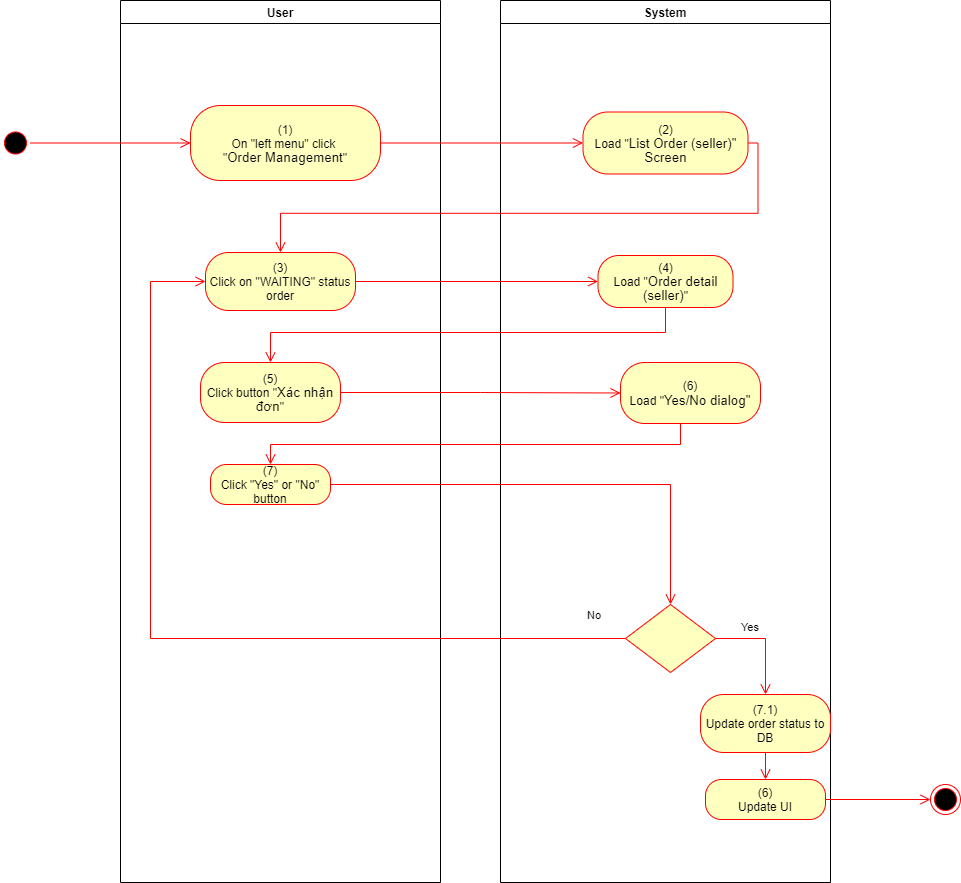

The diagram above was exported from draw.io. Its source (the exported page's mxGraphModel, read from the mxfile embedded in the PNG):
<mxGraphModel dx="1086" dy="806" grid="1" gridSize="10" guides="1" tooltips="1" connect="1" arrows="1" fold="1" page="1" pageScale="1" pageWidth="850" pageHeight="1100" math="0" shadow="0">
  <root>
    <mxCell id="0" />
    <mxCell id="1" parent="0" />
    <mxCell id="sa0FIXxH0hHErjEMOFtP-1" value="User" style="swimlane;whiteSpace=wrap" parent="1" vertex="1">
      <mxGeometry x="140" y="128" width="320" height="882" as="geometry">
        <mxRectangle x="120" y="128" width="60" height="23" as="alternateBounds" />
      </mxGeometry>
    </mxCell>
    <mxCell id="sa0FIXxH0hHErjEMOFtP-2" value="&lt;span&gt;(1)&lt;/span&gt;&lt;br style=&quot;padding: 0px ; margin: 0px&quot;&gt;&lt;span&gt;On &quot;left menu&quot; click&amp;nbsp;&lt;/span&gt;&lt;br style=&quot;padding: 0px ; margin: 0px&quot;&gt;&lt;span&gt;&quot;&lt;/span&gt;&lt;span lang=&quot;EN-GB&quot; style=&quot;font-size: 10.0pt ; line-height: 107% ; font-family: &amp;#34;arial&amp;#34; , sans-serif&quot;&gt;Order Management&lt;/span&gt;&lt;span&gt;&quot;&lt;/span&gt;" style="rounded=1;whiteSpace=wrap;html=1;arcSize=40;fontColor=#000000;fillColor=#ffffc0;strokeColor=#ff0000;" parent="sa0FIXxH0hHErjEMOFtP-1" vertex="1">
      <mxGeometry x="70" y="105" width="190" height="75" as="geometry" />
    </mxCell>
    <mxCell id="sa0FIXxH0hHErjEMOFtP-10" value="(3)&lt;br&gt;Click on &quot;WAITING&quot; status order" style="rounded=1;whiteSpace=wrap;html=1;arcSize=40;fontColor=#000000;fillColor=#ffffc0;strokeColor=#ff0000;" parent="sa0FIXxH0hHErjEMOFtP-1" vertex="1">
      <mxGeometry x="85" y="252" width="150" height="58" as="geometry" />
    </mxCell>
    <mxCell id="sa0FIXxH0hHErjEMOFtP-3" value="System" style="swimlane;whiteSpace=wrap;startSize=23;" parent="1" vertex="1">
      <mxGeometry x="520" y="128" width="330" height="882" as="geometry" />
    </mxCell>
    <mxCell id="sa0FIXxH0hHErjEMOFtP-4" value="(2)&lt;br&gt;Load &quot;&lt;span lang=&quot;EN-GB&quot; style=&quot;font-size: 10pt ; line-height: 107% ; font-family: &amp;#34;arial&amp;#34; , sans-serif&quot;&gt;&lt;span lang=&quot;EN-GB&quot; style=&quot;font-size: 10.0pt ; line-height: 107% ; font-family: &amp;#34;arial&amp;#34; , sans-serif&quot;&gt;List Order (seller)&lt;/span&gt;&quot;&lt;br&gt;Screen&lt;br&gt;&lt;/span&gt;" style="rounded=1;whiteSpace=wrap;html=1;arcSize=40;fontColor=#000000;fillColor=#ffffc0;strokeColor=#ff0000;" parent="sa0FIXxH0hHErjEMOFtP-3" vertex="1">
      <mxGeometry x="82.5" y="111.5" width="165" height="62" as="geometry" />
    </mxCell>
    <mxCell id="sa0FIXxH0hHErjEMOFtP-12" value="(4)&lt;br&gt;Load &quot;&lt;span lang=&quot;EN-GB&quot; style=&quot;font-size: 10.0pt ; line-height: 107% ; font-family: &amp;#34;arial&amp;#34; , sans-serif&quot;&gt;Order detail (seller)&lt;/span&gt;&quot;" style="rounded=1;whiteSpace=wrap;html=1;arcSize=40;fontColor=#000000;fillColor=#ffffc0;strokeColor=#ff0000;" parent="sa0FIXxH0hHErjEMOFtP-3" vertex="1">
      <mxGeometry x="97.5" y="255" width="135" height="52" as="geometry" />
    </mxCell>
    <mxCell id="sa0FIXxH0hHErjEMOFtP-5" value="" style="ellipse;html=1;shape=startState;fillColor=#000000;strokeColor=#ff0000;" parent="1" vertex="1">
      <mxGeometry x="20" y="255.5" width="30" height="30" as="geometry" />
    </mxCell>
    <mxCell id="sa0FIXxH0hHErjEMOFtP-6" value="" style="edgeStyle=orthogonalEdgeStyle;html=1;verticalAlign=bottom;endArrow=open;endSize=8;strokeColor=#ff0000;rounded=0;entryX=0;entryY=0.5;entryDx=0;entryDy=0;" parent="1" source="sa0FIXxH0hHErjEMOFtP-5" target="sa0FIXxH0hHErjEMOFtP-2" edge="1">
      <mxGeometry relative="1" as="geometry">
        <mxPoint x="200" y="253" as="targetPoint" />
      </mxGeometry>
    </mxCell>
    <mxCell id="sa0FIXxH0hHErjEMOFtP-7" value="" style="edgeStyle=orthogonalEdgeStyle;html=1;verticalAlign=bottom;endArrow=open;endSize=8;strokeColor=#ff0000;rounded=0;entryX=0;entryY=0.5;entryDx=0;entryDy=0;" parent="1" source="sa0FIXxH0hHErjEMOFtP-2" target="sa0FIXxH0hHErjEMOFtP-4" edge="1">
      <mxGeometry relative="1" as="geometry">
        <mxPoint x="600" y="271" as="targetPoint" />
      </mxGeometry>
    </mxCell>
    <mxCell id="sa0FIXxH0hHErjEMOFtP-8" value="" style="ellipse;html=1;shape=endState;fillColor=#000000;strokeColor=#ff0000;" parent="1" vertex="1">
      <mxGeometry x="950" y="912" width="30" height="30" as="geometry" />
    </mxCell>
    <mxCell id="sa0FIXxH0hHErjEMOFtP-9" value="" style="edgeStyle=orthogonalEdgeStyle;html=1;verticalAlign=bottom;endArrow=open;endSize=8;strokeColor=#ff0000;rounded=0;exitX=1;exitY=0.5;exitDx=0;exitDy=0;entryX=0.5;entryY=0;entryDx=0;entryDy=0;" parent="1" source="sa0FIXxH0hHErjEMOFtP-4" target="sa0FIXxH0hHErjEMOFtP-10" edge="1">
      <mxGeometry relative="1" as="geometry">
        <mxPoint x="820" y="760" as="targetPoint" />
        <mxPoint x="850" y="785" as="sourcePoint" />
      </mxGeometry>
    </mxCell>
    <mxCell id="sa0FIXxH0hHErjEMOFtP-11" value="" style="edgeStyle=orthogonalEdgeStyle;html=1;verticalAlign=bottom;endArrow=open;endSize=8;strokeColor=#ff0000;rounded=0;entryX=0;entryY=0.5;entryDx=0;entryDy=0;" parent="1" source="sa0FIXxH0hHErjEMOFtP-10" target="sa0FIXxH0hHErjEMOFtP-12" edge="1">
      <mxGeometry relative="1" as="geometry">
        <mxPoint x="420" y="540" as="targetPoint" />
      </mxGeometry>
    </mxCell>
    <mxCell id="sa0FIXxH0hHErjEMOFtP-14" value="(5)&lt;br&gt;Click button &quot;&lt;span lang=&quot;EN-GB&quot; style=&quot;font-size: 10.0pt ; line-height: 107% ; font-family: &amp;#34;arial&amp;#34; , sans-serif&quot;&gt;Xác nhận đơn&lt;/span&gt;&quot;" style="rounded=1;whiteSpace=wrap;html=1;arcSize=40;fontColor=#000000;fillColor=#ffffc0;strokeColor=#ff0000;" parent="1" vertex="1">
      <mxGeometry x="220" y="490" width="140" height="60" as="geometry" />
    </mxCell>
    <mxCell id="sa0FIXxH0hHErjEMOFtP-15" value="(7)&lt;br&gt;Click &quot;Yes&quot; or &quot;No&quot; button" style="rounded=1;whiteSpace=wrap;html=1;arcSize=40;fontColor=#000000;fillColor=#ffffc0;strokeColor=#ff0000;" parent="1" vertex="1">
      <mxGeometry x="230" y="592" width="120" height="40" as="geometry" />
    </mxCell>
    <mxCell id="sa0FIXxH0hHErjEMOFtP-16" value="" style="rhombus;whiteSpace=wrap;html=1;fillColor=#ffffc0;strokeColor=#ff0000;" parent="1" vertex="1">
      <mxGeometry x="645" y="732" width="90" height="68" as="geometry" />
    </mxCell>
    <mxCell id="sa0FIXxH0hHErjEMOFtP-17" value="Yes" style="edgeStyle=orthogonalEdgeStyle;html=1;align=left;verticalAlign=top;endArrow=open;endSize=8;strokeColor=#ff0000;rounded=0;exitX=1;exitY=0.5;exitDx=0;exitDy=0;" parent="1" source="sa0FIXxH0hHErjEMOFtP-16" target="sa0FIXxH0hHErjEMOFtP-18" edge="1">
      <mxGeometry x="-0.5495" y="24" relative="1" as="geometry">
        <mxPoint x="170" y="694" as="targetPoint" />
        <mxPoint as="offset" />
      </mxGeometry>
    </mxCell>
    <mxCell id="sa0FIXxH0hHErjEMOFtP-18" value="(7.1)&lt;br&gt;Update order status to DB" style="rounded=1;whiteSpace=wrap;html=1;arcSize=40;fontColor=#000000;fillColor=#ffffc0;strokeColor=#ff0000;" parent="1" vertex="1">
      <mxGeometry x="720" y="822" width="130" height="58" as="geometry" />
    </mxCell>
    <mxCell id="sa0FIXxH0hHErjEMOFtP-19" value="(6)&lt;br&gt;Update UI" style="rounded=1;whiteSpace=wrap;html=1;arcSize=40;fontColor=#000000;fillColor=#ffffc0;strokeColor=#ff0000;" parent="1" vertex="1">
      <mxGeometry x="725" y="907" width="120" height="40" as="geometry" />
    </mxCell>
    <mxCell id="sa0FIXxH0hHErjEMOFtP-20" value="" style="edgeStyle=orthogonalEdgeStyle;html=1;verticalAlign=bottom;endArrow=open;endSize=8;strokeColor=#ff0000;rounded=0;exitX=0.5;exitY=1;exitDx=0;exitDy=0;entryX=0.5;entryY=0;entryDx=0;entryDy=0;" parent="1" source="sa0FIXxH0hHErjEMOFtP-18" target="sa0FIXxH0hHErjEMOFtP-19" edge="1">
      <mxGeometry relative="1" as="geometry">
        <mxPoint x="170" y="784" as="targetPoint" />
      </mxGeometry>
    </mxCell>
    <mxCell id="sa0FIXxH0hHErjEMOFtP-21" value="(6)&lt;br&gt;Load &quot;&lt;font face=&quot;arial, sans-serif&quot;&gt;&lt;span style=&quot;font-size: 13.3333px&quot;&gt;Yes/No dialog&quot;&lt;/span&gt;&lt;/font&gt;" style="rounded=1;whiteSpace=wrap;html=1;arcSize=40;fontColor=#000000;fillColor=#ffffc0;strokeColor=#ff0000;" parent="1" vertex="1">
      <mxGeometry x="640" y="490" width="140" height="61" as="geometry" />
    </mxCell>
    <mxCell id="sa0FIXxH0hHErjEMOFtP-22" value="" style="edgeStyle=orthogonalEdgeStyle;html=1;verticalAlign=bottom;endArrow=open;endSize=8;strokeColor=#ff0000;rounded=0;entryX=0;entryY=0.5;entryDx=0;entryDy=0;" parent="1" source="sa0FIXxH0hHErjEMOFtP-14" target="sa0FIXxH0hHErjEMOFtP-21" edge="1">
      <mxGeometry relative="1" as="geometry">
        <mxPoint x="280" y="605" as="targetPoint" />
      </mxGeometry>
    </mxCell>
    <mxCell id="sa0FIXxH0hHErjEMOFtP-23" value="" style="edgeStyle=orthogonalEdgeStyle;html=1;verticalAlign=bottom;endArrow=open;endSize=8;strokeColor=#ff0000;rounded=0;entryX=0.5;entryY=0;entryDx=0;entryDy=0;" parent="1" source="sa0FIXxH0hHErjEMOFtP-21" target="sa0FIXxH0hHErjEMOFtP-15" edge="1">
      <mxGeometry relative="1" as="geometry">
        <mxPoint x="690" y="602" as="targetPoint" />
        <Array as="points">
          <mxPoint x="700" y="572" />
          <mxPoint x="290" y="572" />
        </Array>
      </mxGeometry>
    </mxCell>
    <mxCell id="sa0FIXxH0hHErjEMOFtP-24" value="" style="edgeStyle=orthogonalEdgeStyle;html=1;verticalAlign=bottom;endArrow=open;endSize=8;strokeColor=#ff0000;rounded=0;entryX=0.5;entryY=0;entryDx=0;entryDy=0;" parent="1" source="sa0FIXxH0hHErjEMOFtP-15" target="sa0FIXxH0hHErjEMOFtP-16" edge="1">
      <mxGeometry relative="1" as="geometry">
        <mxPoint x="700" y="692" as="targetPoint" />
      </mxGeometry>
    </mxCell>
    <mxCell id="sa0FIXxH0hHErjEMOFtP-25" value="No" style="edgeStyle=orthogonalEdgeStyle;html=1;align=left;verticalAlign=bottom;endArrow=open;endSize=8;strokeColor=#ff0000;rounded=0;entryX=0;entryY=0.5;entryDx=0;entryDy=0;exitX=0;exitY=0.5;exitDx=0;exitDy=0;" parent="1" source="sa0FIXxH0hHErjEMOFtP-16" target="sa0FIXxH0hHErjEMOFtP-10" edge="1">
      <mxGeometry x="-0.9092" y="-14" relative="1" as="geometry">
        <mxPoint x="590" y="822" as="targetPoint" />
        <Array as="points">
          <mxPoint x="170" y="766" />
          <mxPoint x="170" y="409" />
        </Array>
        <mxPoint as="offset" />
      </mxGeometry>
    </mxCell>
    <mxCell id="sa0FIXxH0hHErjEMOFtP-27" value="" style="edgeStyle=orthogonalEdgeStyle;html=1;verticalAlign=bottom;endArrow=open;endSize=8;strokeColor=#ff0000;rounded=0;exitX=1;exitY=0.5;exitDx=0;exitDy=0;entryX=0;entryY=0.5;entryDx=0;entryDy=0;" parent="1" source="sa0FIXxH0hHErjEMOFtP-19" target="sa0FIXxH0hHErjEMOFtP-8" edge="1">
      <mxGeometry relative="1" as="geometry">
        <mxPoint x="510" y="840" as="targetPoint" />
        <mxPoint x="510" y="780" as="sourcePoint" />
      </mxGeometry>
    </mxCell>
    <mxCell id="sa0FIXxH0hHErjEMOFtP-13" value="" style="edgeStyle=orthogonalEdgeStyle;html=1;verticalAlign=bottom;endArrow=open;endSize=8;strokeColor=#ff0000;rounded=0;entryX=0.5;entryY=0;entryDx=0;entryDy=0;" parent="1" source="sa0FIXxH0hHErjEMOFtP-12" target="sa0FIXxH0hHErjEMOFtP-14" edge="1">
      <mxGeometry relative="1" as="geometry">
        <mxPoint x="685" y="490" as="targetPoint" />
        <Array as="points">
          <mxPoint x="685" y="460" />
          <mxPoint x="290" y="460" />
        </Array>
      </mxGeometry>
    </mxCell>
  </root>
</mxGraphModel>